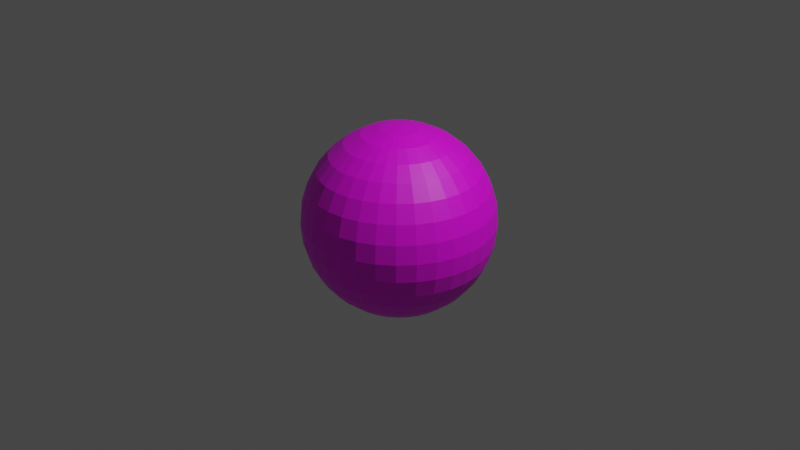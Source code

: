 # Source: snowball.blend  (saved by Blender 3.0.42; exported with 4.5.12 LTS)
import bpy
from mathutils import Matrix  # noqa: F401  (used for matrix-valued properties, if any)

bpy.ops.wm.read_factory_settings(use_empty=True)
scene = bpy.context.scene
scene.name = 'Scene'

# ---- collections
col_collection = bpy.data.collections.new('Collection'); scene.collection.children.link(col_collection)

# ---- images (referenced by path relative to the original .blend; pixels are not part of the script)
import os
ASSET_DIR = os.environ.get("B2B_ASSET_DIR", "")  # directory of the original .blend (textures are referenced by path, not embedded)
HERE = os.path.dirname(os.path.abspath(__file__))  # packed textures are extracted next to this script under _unpacked/

def load_image(name, relpath, width, height, colorspace="sRGB"):
    """Load a texture the original file referenced (path relative to the .blend, or extracted next to this script)."""
    p = next((c for c in (os.path.join(HERE, relpath), os.path.join(ASSET_DIR, relpath)) if relpath and os.path.exists(c)), "")
    if p:
        img = bpy.data.images.load(p, check_existing=True)
        img.name = name
    else:  # same state as the original file: an image datablock whose file is absent (Cycles renders it pink)
        img = bpy.data.images.new(name, width, height)
        img.source = "FILE"
        img.filepath = "//" + (relpath or name)
    img.colorspace_settings.name = colorspace
    return img
img_lil_circle_png = load_image('lil_circle.png', 'lil_circle.png', 1024, 1024, 'sRGB')

# ---- materials (node trees are filled in below, after node groups)
mat_material_001 = bpy.data.materials.new('Material.001')
mat_material_001.use_transparent_shadow = False

# ---- material node trees
mat_material_001.use_nodes = True; mat_material_001.node_tree.nodes.clear()
_N = mat_material_001.node_tree.nodes; _L = mat_material_001.node_tree.links
n0 = _N.new('ShaderNodeBsdfPrincipled'); n0.name = 'Principled BSDF'; n0.location = (10, 300)
n0.distribution = 'GGX'
n0.subsurface_method = 'RANDOM_WALK_SKIN'
n0.inputs[3].default_value = 1.45
n0.inputs[27].default_value = (0.0, 0.0, 0.0, 1.0)
n0.inputs[28].default_value = 1.0
n1 = _N.new('ShaderNodeOutputMaterial'); n1.name = 'Material Output'; n1.location = (300, 300)
n2 = _N.new('ShaderNodeTexImage'); n2.name = 'Image Texture'; n2.location = (-280, 275)
n2.image = img_lil_circle_png
_L.new(n0.outputs[0], n1.inputs[0])
_L.new(n2.outputs[0], n0.inputs[0])
n1.is_active_output = True

# ---- world
world_world = bpy.data.worlds.new('World'); scene.world = world_world
world_world.use_nodes = True; world_world.node_tree.nodes.clear()
_N = world_world.node_tree.nodes; _L = world_world.node_tree.links
n0 = _N.new('ShaderNodeOutputWorld'); n0.name = 'World Output'; n0.location = (300, 300)
n1 = _N.new('ShaderNodeBackground'); n1.name = 'Background'; n1.location = (10, 300)
n1.inputs[0].default_value = (0.05088, 0.05088, 0.05088, 1.0)
_L.new(n1.outputs[0], n0.inputs[0])
n0.is_active_output = True
world_world.color = (0.05088, 0.05088, 0.05088)
world_world.use_sun_shadow = False
world_world.sun_shadow_jitter_overblur = 0.0

# ---- cameras
cam_camera = bpy.data.cameras.new('Camera')
cam_camera.clip_end = 100.0
cam_camera.ortho_scale = 7.314

# ---- lights
light_light = bpy.data.lights.new('Light', 'POINT')
light_light.transmission_factor = 0.0
light_light.energy = 1000.0
light_light.shadow_soft_size = 0.1
light_light.shadow_maximum_resolution = 0.006
light_light.use_absolute_resolution = True

# ---- meshes
me_sphere = bpy.data.meshes.new('Sphere')
me_sphere.from_pydata([(0.0, 0.1951, 0.9808), (0.0, 0.3827, 0.9239), (0.0, 0.5556, 0.8315), (0.0, 0.7071, 0.7071), (0.0, 0.8315, 0.5556), (0.0, 0.9239, 0.3827), (0.0, 0.9808, 0.1951), (0.0, 0.8315, -0.5556), (0.0, 0.7071, -0.7071), (0.0, 0.5556, -0.8315), (0.03806, 0.1913, 0.9808), (0.07466, 0.3753, 0.9239), (0.1084, 0.5449, 0.8315), (0.1379, 0.6935, 0.7071), (0.1622, 0.8155, 0.5556), (0.1802, 0.9061, 0.3827), (0.1913, 0.9619, 0.1951), (0.1951, 0.9808, -4.371e-08), (0.1913, 0.9619, -0.1951), (0.1802, 0.9061, -0.3827), (0.1622, 0.8155, -0.5556), (0.1379, 0.6935, -0.7071), (0.1084, 0.5449, -0.8315), (0.07466, 0.3753, -0.9239), (0.03806, 0.1913, -0.9808), (0.07466, 0.1802, 0.9808), (0.1464, 0.3536, 0.9239), (0.2126, 0.5133, 0.8315), (0.2706, 0.6533, 0.7071), (0.3182, 0.7682, 0.5556), (0.3536, 0.8536, 0.3827), (0.3753, 0.9061, 0.1951), (0.3827, 0.9239, -4.371e-08), (0.3753, 0.9061, -0.1951), (0.3536, 0.8536, -0.3827), (0.3182, 0.7682, -0.5556), (0.2706, 0.6533, -0.7071), (0.2126, 0.5133, -0.8315), (0.1464, 0.3536, -0.9239), (0.07466, 0.1802, -0.9808), (0.1084, 0.1622, 0.9808), (0.2126, 0.3182, 0.9239), (0.3087, 0.4619, 0.8315), (0.3928, 0.5879, 0.7071), (0.4619, 0.6913, 0.5556), (0.5133, 0.7682, 0.3827), (0.5449, 0.8155, 0.1951), (0.5556, 0.8315, -4.371e-08), (0.5449, 0.8155, -0.1951), (0.5133, 0.7682, -0.3827), (0.4619, 0.6913, -0.5556), (0.3928, 0.5879, -0.7071), (0.3087, 0.4619, -0.8315), (0.2126, 0.3182, -0.9239), (0.1084, 0.1622, -0.9808), (0.1379, 0.1379, 0.9808), (0.2706, 0.2706, 0.9239), (0.3928, 0.3928, 0.8315), (0.5, 0.5, 0.7071), (0.5879, 0.5879, 0.5556), (0.6533, 0.6533, 0.3827), (0.6935, 0.6935, 0.1951), (0.7071, 0.7071, -4.371e-08), (0.6935, 0.6935, -0.1951), (0.6533, 0.6533, -0.3827), (0.5879, 0.5879, -0.5556), (0.5, 0.5, -0.7071), (0.3928, 0.3928, -0.8315), (0.2706, 0.2706, -0.9239), (0.1379, 0.1379, -0.9808), (0.1622, 0.1084, 0.9808), (0.3182, 0.2126, 0.9239), (0.4619, 0.3087, 0.8315), (0.5879, 0.3928, 0.7071), (0.6913, 0.4619, 0.5556), (0.7682, 0.5133, 0.3827), (0.8155, 0.5449, 0.1951), (0.8315, 0.5556, -4.371e-08), (0.8155, 0.5449, -0.1951), (0.7682, 0.5133, -0.3827), (0.6913, 0.4619, -0.5556), (0.5879, 0.3928, -0.7071), (0.4619, 0.3087, -0.8315), (0.3182, 0.2126, -0.9239), (0.1622, 0.1084, -0.9808), (0.1802, 0.07466, 0.9808), (0.3536, 0.1464, 0.9239), (0.5133, 0.2126, 0.8315), (0.6533, 0.2706, 0.7071), (0.7682, 0.3182, 0.5556), (0.8536, 0.3536, 0.3827), (0.9061, 0.3753, 0.1951), (0.9239, 0.3827, -4.371e-08), (0.9061, 0.3753, -0.1951), (0.8536, 0.3536, -0.3827), (0.7682, 0.3182, -0.5556), (0.6533, 0.2706, -0.7071), (0.5133, 0.2126, -0.8315), (0.3536, 0.1464, -0.9239), (0.1802, 0.07466, -0.9808), (0.1913, 0.03806, 0.9808), (0.3753, 0.07466, 0.9239), (0.5449, 0.1084, 0.8315), (0.6935, 0.1379, 0.7071), (0.8155, 0.1622, 0.5556), (0.9061, 0.1802, 0.3827), (0.9619, 0.1913, 0.1951), (0.9808, 0.1951, -4.371e-08), (0.9619, 0.1913, -0.1951), (0.9061, 0.1802, -0.3827), (0.8155, 0.1622, -0.5556), (0.6935, 0.1379, -0.7071), (0.5449, 0.1084, -0.8315), (0.3753, 0.07466, -0.9239), (0.1913, 0.03806, -0.9808), (0.1951, -6.874e-08, 0.9808), (0.3827, -1.209e-07, 0.9239), (0.5556, -1.134e-07, 0.8315), (0.7071, -4.638e-08, 0.7071), (0.8315, -9.109e-08, 0.5556), (0.9239, -1.658e-08, 0.3827), (0.9808, -9.109e-08, 0.1951), (1.0, -1.656e-07, -4.371e-08), (0.9808, -9.109e-08, -0.1951), (0.9239, -1.507e-07, -0.3827), (0.8315, -1.06e-07, -0.5556), (0.7071, -4.638e-08, -0.7071), (0.5556, -1.134e-07, -0.8315), (0.3827, -9.854e-08, -0.9239), (0.1951, -7.619e-08, -0.9808), (0.1913, -0.03806, 0.9808), (0.3753, -0.07466, 0.9239), (0.5449, -0.1084, 0.8315), (0.6935, -0.1379, 0.7071), (0.8155, -0.1622, 0.5556), (0.9061, -0.1802, 0.3827), (0.9619, -0.1913, 0.1951), (0.9808, -0.1951, -4.371e-08), (0.9619, -0.1913, -0.1951), (0.9061, -0.1802, -0.3827), (0.8155, -0.1622, -0.5556), (0.6935, -0.1379, -0.7071), (0.5449, -0.1084, -0.8315), (0.3753, -0.07466, -0.9239), (0.1913, -0.03806, -0.9808), (0.1802, -0.07466, 0.9808), (0.3536, -0.1464, 0.9239), (0.5133, -0.2126, 0.8315), (0.6533, -0.2706, 0.7071), (0.7682, -0.3182, 0.5556), (0.8536, -0.3536, 0.3827), (0.9061, -0.3753, 0.1951), (0.9239, -0.3827, -4.371e-08), (0.9061, -0.3753, -0.1951), (0.8536, -0.3536, -0.3827), (0.7682, -0.3182, -0.5556), (0.6533, -0.2706, -0.7071), (0.5133, -0.2126, -0.8315), (0.3536, -0.1464, -0.9239), (0.1802, -0.07466, -0.9808), (0.1622, -0.1084, 0.9808), (0.3182, -0.2126, 0.9239), (0.4619, -0.3087, 0.8315), (0.5879, -0.3928, 0.7071), (0.6913, -0.4619, 0.5556), (0.7682, -0.5133, 0.3827), (0.8155, -0.5449, 0.1951), (0.8315, -0.5556, -4.371e-08), (0.8155, -0.5449, -0.1951), (0.7682, -0.5133, -0.3827), (0.6913, -0.4619, -0.5556), (0.5879, -0.3928, -0.7071), (0.4619, -0.3087, -0.8315), (0.3182, -0.2126, -0.9239), (0.1622, -0.1084, -0.9808), (0.1379, -0.1379, 0.9808), (0.2706, -0.2706, 0.9239), (0.3928, -0.3928, 0.8315), (0.5, -0.5, 0.7071), (0.5879, -0.5879, 0.5556), (0.6533, -0.6533, 0.3827), (0.6935, -0.6935, 0.1951), (0.7071, -0.7071, -4.371e-08), (0.6935, -0.6935, -0.1951), (0.6533, -0.6533, -0.3827), (0.5879, -0.5879, -0.5556), (0.5, -0.5, -0.7071), (0.3928, -0.3928, -0.8315), (0.2706, -0.2706, -0.9239), (0.1379, -0.1379, -0.9808), (0.1084, -0.1622, 0.9808), (0.2126, -0.3182, 0.9239), (0.3087, -0.4619, 0.8315), (0.3928, -0.5879, 0.7071), (0.4619, -0.6913, 0.5556), (0.5133, -0.7682, 0.3827), (0.5449, -0.8155, 0.1951), (0.5556, -0.8315, -4.371e-08), (0.5449, -0.8155, -0.1951), (0.5133, -0.7682, -0.3827), (0.4619, -0.6913, -0.5556), (0.3928, -0.5879, -0.7071), (0.3087, -0.4619, -0.8315), (0.2126, -0.3182, -0.9239), (0.1084, -0.1622, -0.9808), (0.07466, -0.1802, 0.9808), (0.1464, -0.3536, 0.9239), (0.2126, -0.5133, 0.8315), (0.2706, -0.6533, 0.7071), (0.3182, -0.7682, 0.5556), (0.3536, -0.8536, 0.3827), (0.3753, -0.9061, 0.1951), (0.3827, -0.9239, -4.371e-08), (0.3753, -0.9061, -0.1951), (0.3536, -0.8536, -0.3827), (0.3182, -0.7682, -0.5556), (0.2706, -0.6533, -0.7071), (0.2126, -0.5133, -0.8315), (0.1464, -0.3536, -0.9239), (0.07466, -0.1802, -0.9808), (0.03806, -0.1913, 0.9808), (0.07466, -0.3753, 0.9239), (0.1084, -0.5449, 0.8315), (0.1379, -0.6935, 0.7071), (0.1622, -0.8155, 0.5556), (0.1802, -0.9061, 0.3827), (0.1913, -0.9619, 0.1951), (0.1951, -0.9808, -4.371e-08), (0.1913, -0.9619, -0.1951), (0.1802, -0.9061, -0.3827), (0.1622, -0.8155, -0.5556), (0.1379, -0.6935, -0.7071), (0.1084, -0.5449, -0.8315), (0.07466, -0.3753, -0.9239), (0.03806, -0.1913, -0.9808), (2.154e-09, -0.1951, 0.9808), (-2.765e-08, -0.3827, 0.9239), (-6.49e-08, -0.5556, 0.8315), (4.686e-08, -0.7071, 0.7071), (-1.275e-08, -0.8315, 0.5556), (1.706e-08, -0.9239, 0.3827), (-7.235e-08, -0.9808, 0.1951), (-2.661e-07, -1.0, -4.371e-08), (-7.235e-08, -0.9808, -0.1951), (-1.171e-07, -0.9239, -0.3827), (-4.255e-08, -0.8315, -0.5556), (4.686e-08, -0.7071, -0.7071), (-6.49e-08, -0.5556, -0.8315), (2.154e-09, -0.3827, -0.9239), (-1.571e-09, -0.1951, -0.9808), (-0.03806, -0.1913, 0.9808), (-0.07466, -0.3753, 0.9239), (-0.1084, -0.5449, 0.8315), (-0.1379, -0.6935, 0.7071), (-0.1622, -0.8155, 0.5556), (-0.1802, -0.9061, 0.3827), (-0.1913, -0.9619, 0.1951), (-0.1951, -0.9808, -4.371e-08), (-0.1913, -0.9619, -0.1951), (-0.1802, -0.9061, -0.3827), (-0.1622, -0.8155, -0.5556), (-0.1379, -0.6935, -0.7071), (-0.1084, -0.5449, -0.8315), (-0.07466, -0.3753, -0.9239), (-0.03806, -0.1913, -0.9808), (-0.07466, -0.1802, 0.9808), (-0.1464, -0.3536, 0.9239), (-0.2126, -0.5133, 0.8315), (-0.2706, -0.6533, 0.7071), (-0.3182, -0.7682, 0.5556), (-0.3536, -0.8536, 0.3827), (-0.3753, -0.9061, 0.1951), (-0.3827, -0.9239, -4.371e-08), (-0.3753, -0.9061, -0.1951), (-0.3536, -0.8536, -0.3827), (-0.3182, -0.7682, -0.5556), (-0.2706, -0.6533, -0.7071), (-0.2126, -0.5133, -0.8315), (-0.1464, -0.3536, -0.9239), (-0.07466, -0.1802, -0.9808), (-0.1084, -0.1622, 0.9808), (-0.2126, -0.3182, 0.9239), (-0.3087, -0.4619, 0.8315), (-0.3928, -0.5879, 0.7071), (-0.4619, -0.6913, 0.5556), (-0.5133, -0.7682, 0.3827), (-0.5449, -0.8155, 0.1951), (-0.5556, -0.8315, -4.371e-08), (-0.5449, -0.8155, -0.1951), (-0.5133, -0.7682, -0.3827), (-0.4619, -0.6913, -0.5556), (-0.3928, -0.5879, -0.7071), (-0.3087, -0.4619, -0.8315), (-0.2126, -0.3182, -0.9239), (-0.1084, -0.1622, -0.9808), (-0.1379, -0.1379, 0.9808), (-0.2706, -0.2706, 0.9239), (-0.3928, -0.3928, 0.8315), (-0.5, -0.5, 0.7071), (-0.5879, -0.5879, 0.5556), (-0.6533, -0.6533, 0.3827), (-0.6935, -0.6935, 0.1951), (-0.7071, -0.7071, -4.371e-08), (-0.6935, -0.6935, -0.1951), (-0.6533, -0.6533, -0.3827), (-0.5879, -0.5879, -0.5556), (-0.5, -0.5, -0.7071), (-0.3928, -0.3928, -0.8315), (-0.2706, -0.2706, -0.9239), (-0.1379, -0.1379, -0.9808), (-0.1622, -0.1084, 0.9808), (-0.3182, -0.2126, 0.9239), (-0.4619, -0.3087, 0.8315), (-0.5879, -0.3928, 0.7071), (-0.6913, -0.4619, 0.5556), (-0.7682, -0.5133, 0.3827), (-0.8155, -0.5449, 0.1951), (-0.8315, -0.5556, -4.371e-08), (-0.8155, -0.5449, -0.1951), (-0.7682, -0.5133, -0.3827), (-0.6913, -0.4619, -0.5556), (-0.5879, -0.3928, -0.7071), (-0.4619, -0.3087, -0.8315), (-0.3182, -0.2126, -0.9239), (-0.1622, -0.1084, -0.9808), (-8.077e-08, -1.209e-07, 1.0), (-0.1802, -0.07466, 0.9808), (-0.3536, -0.1464, 0.9239), (-0.5133, -0.2126, 0.8315), (-0.6533, -0.2706, 0.7071), (-0.7682, -0.3182, 0.5556), (-0.8536, -0.3536, 0.3827), (-0.9061, -0.3753, 0.1951), (-0.9239, -0.3827, -4.371e-08), (-0.9061, -0.3753, -0.1951), (-0.8536, -0.3536, -0.3827), (-0.7682, -0.3182, -0.5556), (-0.6533, -0.2706, -0.7071), (-0.5133, -0.2126, -0.8315), (-0.3536, -0.1464, -0.9239), (-0.1802, -0.07466, -0.9808), (-0.1913, -0.03806, 0.9808), (-0.3753, -0.07466, 0.9239), (-0.5449, -0.1084, 0.8315), (-0.6935, -0.1379, 0.7071), (-0.8155, -0.1622, 0.5556), (-0.9061, -0.1802, 0.3827), (-0.9619, -0.1913, 0.1951), (-0.9808, -0.1951, -4.371e-08), (-0.9619, -0.1913, -0.1951), (-0.9061, -0.1802, -0.3827), (-0.8155, -0.1622, -0.5556), (-0.6935, -0.1379, -0.7071), (-0.5449, -0.1084, -0.8315), (-0.3753, -0.07466, -0.9239), (-0.1913, -0.03806, -0.9808), (-0.1951, -7.246e-08, 0.9808), (-0.3827, -4.638e-08, 0.9239), (-0.5556, 5.771e-09, 0.8315), (-0.7071, -9.109e-08, 0.7071), (-0.8315, -4.638e-08, 0.5556), (-0.9239, -1.68e-09, 0.3827), (-0.9808, 7.283e-08, 0.1951), (-1.0, 3.858e-07, -4.371e-08), (-0.9808, 7.283e-08, -0.1951), (-0.9239, 1.175e-07, -0.3827), (-0.8315, -3.148e-08, -0.5556), (-0.7071, -9.109e-08, -0.7071), (-0.5556, 5.771e-09, -0.8315), (-0.3827, -6.128e-08, -0.9239), (-0.1951, -6.874e-08, -0.9808), (-0.1913, 0.03806, 0.9808), (-0.3753, 0.07466, 0.9239), (-0.5449, 0.1084, 0.8315), (-0.6935, 0.1379, 0.7071), (-0.8155, 0.1622, 0.5556), (-0.9061, 0.1802, 0.3827), (-0.9619, 0.1913, 0.1951), (-0.9808, 0.1951, -4.371e-08), (-0.9619, 0.1913, -0.1951), (-0.9061, 0.1802, -0.3827), (-0.8155, 0.1622, -0.5556), (-0.6935, 0.1379, -0.7071), (-0.5449, 0.1084, -0.8315), (-0.3753, 0.07466, -0.9239), (-0.1913, 0.03806, -0.9808), (-0.1802, 0.07466, 0.9808), (-0.3536, 0.1464, 0.9239), (-0.5133, 0.2126, 0.8315), (-0.6533, 0.2706, 0.7071), (-0.7682, 0.3182, 0.5556), (-0.8536, 0.3536, 0.3827), (-0.9061, 0.3753, 0.1951), (-0.9239, 0.3827, -4.371e-08), (-0.9061, 0.3753, -0.1951), (-0.8536, 0.3536, -0.3827), (-0.7682, 0.3182, -0.5556), (-0.6533, 0.2706, -0.7071), (-0.5133, 0.2126, -0.8315), (-0.3536, 0.1464, -0.9239), (-0.1802, 0.07466, -0.9808), (-0.1622, 0.1084, 0.9808), (-0.3182, 0.2126, 0.9239), (-0.4619, 0.3087, 0.8315), (-0.5879, 0.3928, 0.7071), (-0.6913, 0.4619, 0.5556), (-0.7682, 0.5133, 0.3827), (-0.8155, 0.5449, 0.1951), (-0.8315, 0.5556, -4.371e-08), (-0.8155, 0.5449, -0.1951), (-0.7682, 0.5133, -0.3827), (-0.6913, 0.4619, -0.5556), (-0.5879, 0.3928, -0.7071), (-0.4619, 0.3087, -0.8315), (-0.3182, 0.2126, -0.9239), (-0.1622, 0.1084, -0.9808), (-0.1379, 0.1379, 0.9808), (-0.2706, 0.2706, 0.9239), (-0.3928, 0.3928, 0.8315), (-0.5, 0.5, 0.7071), (-0.5879, 0.5879, 0.5556), (-0.6533, 0.6533, 0.3827), (-0.6935, 0.6935, 0.1951), (-0.7071, 0.7071, -4.371e-08), (-0.6935, 0.6935, -0.1951), (-0.6533, 0.6533, -0.3827), (-0.5879, 0.5879, -0.5556), (-0.5, 0.5, -0.7071), (-0.3928, 0.3928, -0.8315), (-0.2706, 0.2706, -0.9239), (-0.1379, 0.1379, -0.9808), (-0.1084, 0.1622, 0.9808), (-0.2126, 0.3182, 0.9239), (-0.3087, 0.4619, 0.8315), (-0.3928, 0.5879, 0.7071), (-0.4619, 0.6913, 0.5556), (-0.5133, 0.7682, 0.3827), (-0.5449, 0.8155, 0.1951), (-0.5556, 0.8315, -4.371e-08), (-0.5449, 0.8155, -0.1951), (-0.5133, 0.7682, -0.3827), (-0.4619, 0.6913, -0.5556), (-0.3928, 0.5879, -0.7071), (-0.3087, 0.4619, -0.8315), (-0.2126, 0.3182, -0.9239), (-0.1084, 0.1622, -0.9808), (-0.07466, 0.1802, 0.9808), (-0.1464, 0.3536, 0.9239), (-0.2126, 0.5133, 0.8315), (-0.2706, 0.6533, 0.7071), (-0.3182, 0.7682, 0.5556), (-0.3536, 0.8536, 0.3827), (-0.3753, 0.9061, 0.1951), (-0.3827, 0.9239, -4.371e-08), (-0.3753, 0.9061, -0.1951), (-0.3536, 0.8536, -0.3827), (-0.3182, 0.7682, -0.5556), (-0.2706, 0.6533, -0.7071), (-0.2126, 0.5133, -0.8315), (-0.1464, 0.3536, -0.9239), (-0.07466, 0.1802, -0.9808), (-0.03806, 0.1913, 0.9808), (-0.07466, 0.3753, 0.9239), (-0.1084, 0.5449, 0.8315), (-0.1379, 0.6935, 0.7071), (-0.1622, 0.8155, 0.5556), (-0.1802, 0.9061, 0.3827), (-0.1913, 0.9619, 0.1951), (-0.1951, 0.9808, -4.371e-08), (-0.1913, 0.9619, -0.1951), (-0.1802, 0.9061, -0.3827), (-0.1622, 0.8155, -0.5556), (-0.1379, 0.6935, -0.7071), (-0.1084, 0.5449, -0.8315), (-0.07466, 0.3753, -0.9239), (-0.03806, 0.1913, -0.9808), (5.386e-07, 1.0, -4.371e-08), (2.257e-07, 0.9808, -0.1951), (1.959e-07, 0.9239, -0.3827), (6.921e-08, 0.3827, -0.9239), (2.823e-08, 0.1951, -0.9808), (0.0, -8.742e-08, -1.0)], [], [(7, 478, 19, 20), (3, 2, 12, 13), (8, 7, 20, 21), (4, 3, 13, 14), (9, 8, 21, 22), (5, 4, 14, 15), (479, 9, 22, 23), (6, 5, 15, 16), (480, 479, 23, 24), (476, 6, 16, 17), (0, 325, 10), (481, 480, 24), (477, 476, 17, 18), (1, 0, 10, 11), (478, 477, 18, 19), (2, 1, 11, 12), (11, 10, 25, 26), (19, 18, 33, 34), (12, 11, 26, 27), (20, 19, 34, 35), (13, 12, 27, 28), (21, 20, 35, 36), (14, 13, 28, 29), (22, 21, 36, 37), (15, 14, 29, 30), (23, 22, 37, 38), (16, 15, 30, 31), (24, 23, 38, 39), (17, 16, 31, 32), (10, 325, 25), (481, 24, 39), (18, 17, 32, 33), (30, 29, 44, 45), (38, 37, 52, 53), (31, 30, 45, 46), (39, 38, 53, 54), (32, 31, 46, 47), (25, 325, 40), (481, 39, 54), (33, 32, 47, 48), (26, 25, 40, 41), (34, 33, 48, 49), (27, 26, 41, 42), (35, 34, 49, 50), (28, 27, 42, 43), (36, 35, 50, 51), (29, 28, 43, 44), (37, 36, 51, 52), (49, 48, 63, 64), (42, 41, 56, 57), (50, 49, 64, 65), (43, 42, 57, 58), (51, 50, 65, 66), (44, 43, 58, 59), (52, 51, 66, 67), (45, 44, 59, 60), (53, 52, 67, 68), (46, 45, 60, 61), (54, 53, 68, 69), (47, 46, 61, 62), (40, 325, 55), (481, 54, 69), (48, 47, 62, 63), (41, 40, 55, 56), (68, 67, 82, 83), (61, 60, 75, 76), (69, 68, 83, 84), (62, 61, 76, 77), (55, 325, 70), (481, 69, 84), (63, 62, 77, 78), (56, 55, 70, 71), (64, 63, 78, 79), (57, 56, 71, 72), (65, 64, 79, 80), (58, 57, 72, 73), (66, 65, 80, 81), (59, 58, 73, 74), (67, 66, 81, 82), (60, 59, 74, 75), (80, 79, 94, 95), (73, 72, 87, 88), (81, 80, 95, 96), (74, 73, 88, 89), (82, 81, 96, 97), (75, 74, 89, 90), (83, 82, 97, 98), (76, 75, 90, 91), (84, 83, 98, 99), (77, 76, 91, 92), (70, 325, 85), (481, 84, 99), (78, 77, 92, 93), (71, 70, 85, 86), (79, 78, 93, 94), (72, 71, 86, 87), (99, 98, 113, 114), (92, 91, 106, 107), (85, 325, 100), (481, 99, 114), (93, 92, 107, 108), (86, 85, 100, 101), (94, 93, 108, 109), (87, 86, 101, 102), (95, 94, 109, 110), (88, 87, 102, 103), (96, 95, 110, 111), (89, 88, 103, 104), (97, 96, 111, 112), (90, 89, 104, 105), (98, 97, 112, 113), (91, 90, 105, 106), (103, 102, 117, 118), (111, 110, 125, 126), (104, 103, 118, 119), (112, 111, 126, 127), (105, 104, 119, 120), (113, 112, 127, 128), (106, 105, 120, 121), (114, 113, 128, 129), (107, 106, 121, 122), (100, 325, 115), (481, 114, 129), (108, 107, 122, 123), (101, 100, 115, 116), (109, 108, 123, 124), (102, 101, 116, 117), (110, 109, 124, 125), (122, 121, 136, 137), (115, 325, 130), (481, 129, 144), (123, 122, 137, 138), (116, 115, 130, 131), (124, 123, 138, 139), (117, 116, 131, 132), (125, 124, 139, 140), (118, 117, 132, 133), (126, 125, 140, 141), (119, 118, 133, 134), (127, 126, 141, 142), (120, 119, 134, 135), (128, 127, 142, 143), (121, 120, 135, 136), (129, 128, 143, 144), (141, 140, 155, 156), (134, 133, 148, 149), (142, 141, 156, 157), (135, 134, 149, 150), (143, 142, 157, 158), (136, 135, 150, 151), (144, 143, 158, 159), (137, 136, 151, 152), (130, 325, 145), (481, 144, 159), (138, 137, 152, 153), (131, 130, 145, 146), (139, 138, 153, 154), (132, 131, 146, 147), (140, 139, 154, 155), (133, 132, 147, 148), (145, 325, 160), (481, 159, 174), (153, 152, 167, 168), (146, 145, 160, 161), (154, 153, 168, 169), (147, 146, 161, 162), (155, 154, 169, 170), (148, 147, 162, 163), (156, 155, 170, 171), (149, 148, 163, 164), (157, 156, 171, 172), (150, 149, 164, 165), (158, 157, 172, 173), (151, 150, 165, 166), (159, 158, 173, 174), (152, 151, 166, 167), (164, 163, 178, 179), (172, 171, 186, 187), (165, 164, 179, 180), (173, 172, 187, 188), (166, 165, 180, 181), (174, 173, 188, 189), (167, 166, 181, 182), (160, 325, 175), (481, 174, 189), (168, 167, 182, 183), (161, 160, 175, 176), (169, 168, 183, 184), (162, 161, 176, 177), (170, 169, 184, 185), (163, 162, 177, 178), (171, 170, 185, 186), (183, 182, 197, 198), (176, 175, 190, 191), (184, 183, 198, 199), (177, 176, 191, 192), (185, 184, 199, 200), (178, 177, 192, 193), (186, 185, 200, 201), (179, 178, 193, 194), (187, 186, 201, 202), (180, 179, 194, 195), (188, 187, 202, 203), (181, 180, 195, 196), (189, 188, 203, 204), (182, 181, 196, 197), (175, 325, 190), (481, 189, 204), (202, 201, 216, 217), (195, 194, 209, 210), (203, 202, 217, 218), (196, 195, 210, 211), (204, 203, 218, 219), (197, 196, 211, 212), (190, 325, 205), (481, 204, 219), (198, 197, 212, 213), (191, 190, 205, 206), (199, 198, 213, 214), (192, 191, 206, 207), (200, 199, 214, 215), (193, 192, 207, 208), (201, 200, 215, 216), (194, 193, 208, 209), (214, 213, 228, 229), (207, 206, 221, 222), (215, 214, 229, 230), (208, 207, 222, 223), (216, 215, 230, 231), (209, 208, 223, 224), (217, 216, 231, 232), (210, 209, 224, 225), (218, 217, 232, 233), (211, 210, 225, 226), (219, 218, 233, 234), (212, 211, 226, 227), (205, 325, 220), (481, 219, 234), (213, 212, 227, 228), (206, 205, 220, 221), (233, 232, 247, 248), (226, 225, 240, 241), (234, 233, 248, 249), (227, 226, 241, 242), (220, 325, 235), (481, 234, 249), (228, 227, 242, 243), (221, 220, 235, 236), (229, 228, 243, 244), (222, 221, 236, 237), (230, 229, 244, 245), (223, 222, 237, 238), (231, 230, 245, 246), (224, 223, 238, 239), (232, 231, 246, 247), (225, 224, 239, 240), (237, 236, 251, 252), (245, 244, 259, 260), (238, 237, 252, 253), (246, 245, 260, 261), (239, 238, 253, 254), (247, 246, 261, 262), (240, 239, 254, 255), (248, 247, 262, 263), (241, 240, 255, 256), (249, 248, 263, 264), (242, 241, 256, 257), (235, 325, 250), (481, 249, 264), (243, 242, 257, 258), (236, 235, 250, 251), (244, 243, 258, 259), (256, 255, 270, 271), (264, 263, 278, 279), (257, 256, 271, 272), (250, 325, 265), (481, 264, 279), (258, 257, 272, 273), (251, 250, 265, 266), (259, 258, 273, 274), (252, 251, 266, 267), (260, 259, 274, 275), (253, 252, 267, 268), (261, 260, 275, 276), (254, 253, 268, 269), (262, 261, 276, 277), (255, 254, 269, 270), (263, 262, 277, 278), (275, 274, 289, 290), (268, 267, 282, 283), (276, 275, 290, 291), (269, 268, 283, 284), (277, 276, 291, 292), (270, 269, 284, 285), (278, 277, 292, 293), (271, 270, 285, 286), (279, 278, 293, 294), (272, 271, 286, 287), (265, 325, 280), (481, 279, 294), (273, 272, 287, 288), (266, 265, 280, 281), (274, 273, 288, 289), (267, 266, 281, 282), (294, 293, 308, 309), (287, 286, 301, 302), (280, 325, 295), (481, 294, 309), (288, 287, 302, 303), (281, 280, 295, 296), (289, 288, 303, 304), (282, 281, 296, 297), (290, 289, 304, 305), (283, 282, 297, 298), (291, 290, 305, 306), (284, 283, 298, 299), (292, 291, 306, 307), (285, 284, 299, 300), (293, 292, 307, 308), (286, 285, 300, 301), (298, 297, 312, 313), (306, 305, 320, 321), (299, 298, 313, 314), (307, 306, 321, 322), (300, 299, 314, 315), (308, 307, 322, 323), (301, 300, 315, 316), (309, 308, 323, 324), (302, 301, 316, 317), (295, 325, 310), (481, 309, 324), (303, 302, 317, 318), (296, 295, 310, 311), (304, 303, 318, 319), (297, 296, 311, 312), (305, 304, 319, 320), (317, 316, 332, 333), (310, 325, 326), (481, 324, 340), (318, 317, 333, 334), (311, 310, 326, 327), (319, 318, 334, 335), (312, 311, 327, 328), (320, 319, 335, 336), (313, 312, 328, 329), (321, 320, 336, 337), (314, 313, 329, 330), (322, 321, 337, 338), (315, 314, 330, 331), (323, 322, 338, 339), (316, 315, 331, 332), (324, 323, 339, 340), (337, 336, 351, 352), (330, 329, 344, 345), (338, 337, 352, 353), (331, 330, 345, 346), (339, 338, 353, 354), (332, 331, 346, 347), (340, 339, 354, 355), (333, 332, 347, 348), (326, 325, 341), (481, 340, 355), (334, 333, 348, 349), (327, 326, 341, 342), (335, 334, 349, 350), (328, 327, 342, 343), (336, 335, 350, 351), (329, 328, 343, 344), (481, 355, 370), (349, 348, 363, 364), (342, 341, 356, 357), (350, 349, 364, 365), (343, 342, 357, 358), (351, 350, 365, 366), (344, 343, 358, 359), (352, 351, 366, 367), (345, 344, 359, 360), (353, 352, 367, 368), (346, 345, 360, 361), (354, 353, 368, 369), (347, 346, 361, 362), (355, 354, 369, 370), (348, 347, 362, 363), (341, 325, 356), (368, 367, 382, 383), (361, 360, 375, 376), (369, 368, 383, 384), (362, 361, 376, 377), (370, 369, 384, 385), (363, 362, 377, 378), (356, 325, 371), (481, 370, 385), (364, 363, 378, 379), (357, 356, 371, 372), (365, 364, 379, 380), (358, 357, 372, 373), (366, 365, 380, 381), (359, 358, 373, 374), (367, 366, 381, 382), (360, 359, 374, 375), (372, 371, 386, 387), (380, 379, 394, 395), (373, 372, 387, 388), (381, 380, 395, 396), (374, 373, 388, 389), (382, 381, 396, 397), (375, 374, 389, 390), (383, 382, 397, 398), (376, 375, 390, 391), (384, 383, 398, 399), (377, 376, 391, 392), (385, 384, 399, 400), (378, 377, 392, 393), (371, 325, 386), (481, 385, 400), (379, 378, 393, 394), (391, 390, 405, 406), (399, 398, 413, 414), (392, 391, 406, 407), (400, 399, 414, 415), (393, 392, 407, 408), (386, 325, 401), (481, 400, 415), (394, 393, 408, 409), (387, 386, 401, 402), (395, 394, 409, 410), (388, 387, 402, 403), (396, 395, 410, 411), (389, 388, 403, 404), (397, 396, 411, 412), (390, 389, 404, 405), (398, 397, 412, 413), (410, 409, 424, 425), (403, 402, 417, 418), (411, 410, 425, 426), (404, 403, 418, 419), (412, 411, 426, 427), (405, 404, 419, 420), (413, 412, 427, 428), (406, 405, 420, 421), (414, 413, 428, 429), (407, 406, 421, 422), (415, 414, 429, 430), (408, 407, 422, 423), (401, 325, 416), (481, 415, 430), (409, 408, 423, 424), (402, 401, 416, 417), (429, 428, 443, 444), (422, 421, 436, 437), (430, 429, 444, 445), (423, 422, 437, 438), (416, 325, 431), (481, 430, 445), (424, 423, 438, 439), (417, 416, 431, 432), (425, 424, 439, 440), (418, 417, 432, 433), (426, 425, 440, 441), (419, 418, 433, 434), (427, 426, 441, 442), (420, 419, 434, 435), (428, 427, 442, 443), (421, 420, 435, 436), (433, 432, 447, 448), (441, 440, 455, 456), (434, 433, 448, 449), (442, 441, 456, 457), (435, 434, 449, 450), (443, 442, 457, 458), (436, 435, 450, 451), (444, 443, 458, 459), (437, 436, 451, 452), (445, 444, 459, 460), (438, 437, 452, 453), (431, 325, 446), (481, 445, 460), (439, 438, 453, 454), (432, 431, 446, 447), (440, 439, 454, 455), (452, 451, 466, 467), (460, 459, 474, 475), (453, 452, 467, 468), (446, 325, 461), (481, 460, 475), (454, 453, 468, 469), (447, 446, 461, 462), (455, 454, 469, 470), (448, 447, 462, 463), (456, 455, 470, 471), (449, 448, 463, 464), (457, 456, 471, 472), (450, 449, 464, 465), (458, 457, 472, 473), (451, 450, 465, 466), (459, 458, 473, 474), (471, 470, 478, 7), (464, 463, 2, 3), (472, 471, 7, 8), (465, 464, 3, 4), (473, 472, 8, 9), (466, 465, 4, 5), (474, 473, 9, 479), (467, 466, 5, 6), (475, 474, 479, 480), (468, 467, 6, 476), (461, 325, 0), (481, 475, 480), (469, 468, 476, 477), (462, 461, 0, 1), (470, 469, 477, 478), (463, 462, 1, 2)])
_uv = me_sphere.uv_layers.new(name='UVMap')
_uv.uv.foreach_set('vector', [0.9617, 0.8991, 0.9617, 0.9063, 0.9581, 0.9063, 0.9581, 0.8991, 0.9617, 0.9497, 0.9617, 0.9569, 0.9581, 0.9569, 0.9581, 0.9497, 0.9617, 0.8919, 0.9617, 0.8991, 0.9581, 0.8991, 0.9581, 0.8919, 0.794, 0.7326, 0.794, 0.8992, 0.7107, 0.8992, 0.7107, 0.7326, 0.9617, 0.8846, 0.9617, 0.8919, 0.9581, 0.8919, 0.9581, 0.8846, 0.794, 0.566, 0.794, 0.7326, 0.7107, 0.7326, 0.7107, 0.566, 0.9617, 0.8774, 0.9617, 0.8846, 0.9581, 0.8846, 0.9581, 0.8774, 0.794, 0.3994, 0.794, 0.566, 0.7107, 0.566, 0.7107, 0.3994, 0.9617, 0.8702, 0.9617, 0.8774, 0.9581, 0.8774, 0.9581, 0.8702, 0.794, 0.2328, 0.794, 0.3994, 0.7107, 0.3994, 0.7107, 0.2328, 0.9617, 0.9714, 0.9599, 0.9786, 0.9581, 0.9714, 0.9599, 0.863, 0.9617, 0.8702, 0.9581, 0.8702, 0.794, 0.06623, 0.794, 0.2328, 0.7107, 0.2328, 0.7107, 0.06623, 0.9617, 0.9642, 0.9617, 0.9714, 0.9581, 0.9714, 0.9581, 0.9642, 0.9617, 0.9063, 0.9617, 0.9136, 0.9581, 0.9136, 0.9581, 0.9063, 0.9617, 0.9569, 0.9617, 0.9642, 0.9581, 0.9642, 0.9581, 0.9569, 0.9581, 0.9642, 0.9581, 0.9714, 0.9545, 0.9714, 0.9545, 0.9642, 0.9581, 0.9063, 0.9581, 0.9136, 0.9545, 0.9136, 0.9545, 0.9063, 0.9581, 0.9569, 0.9581, 0.9642, 0.9545, 0.9642, 0.9545, 0.9569, 0.9581, 0.8991, 0.9581, 0.9063, 0.9545, 0.9063, 0.9545, 0.8991, 0.9581, 0.9497, 0.9581, 0.9569, 0.9545, 0.9569, 0.9545, 0.9497, 0.9581, 0.8919, 0.9581, 0.8991, 0.9545, 0.8991, 0.9545, 0.8919, 0.7107, 0.7326, 0.7107, 0.8992, 0.6274, 0.8992, 0.6274, 0.7326, 0.9581, 0.8846, 0.9581, 0.8919, 0.9545, 0.8919, 0.9545, 0.8846, 0.7107, 0.566, 0.7107, 0.7326, 0.6274, 0.7326, 0.6274, 0.566, 0.9581, 0.8774, 0.9581, 0.8846, 0.9545, 0.8846, 0.9545, 0.8774, 0.7107, 0.3994, 0.7107, 0.566, 0.6274, 0.566, 0.6274, 0.3994, 0.9581, 0.8702, 0.9581, 0.8774, 0.9545, 0.8774, 0.9545, 0.8702, 0.7107, 0.2328, 0.7107, 0.3994, 0.6274, 0.3994, 0.6274, 0.2328, 0.9581, 0.9714, 0.9563, 0.9786, 0.9545, 0.9714, 0.9563, 0.863, 0.9581, 0.8702, 0.9545, 0.8702, 0.7107, 0.06623, 0.7107, 0.2328, 0.6274, 0.2328, 0.6274, 0.06623, 0.6274, 0.566, 0.6274, 0.7326, 0.5441, 0.7326, 0.5441, 0.566, 0.9545, 0.8774, 0.9545, 0.8846, 0.9509, 0.8846, 0.9509, 0.8774, 0.6274, 0.3994, 0.6274, 0.566, 0.5441, 0.566, 0.5441, 0.3994, 0.9545, 0.8702, 0.9545, 0.8774, 0.9509, 0.8774, 0.9509, 0.8702, 0.6274, 0.2328, 0.6274, 0.3994, 0.5441, 0.3994, 0.5441, 0.2328, 0.9545, 0.9714, 0.9527, 0.9786, 0.9509, 0.9714, 0.9527, 0.863, 0.9545, 0.8702, 0.9509, 0.8702, 0.6274, 0.06623, 0.6274, 0.2328, 0.5441, 0.2328, 0.5441, 0.06623, 0.9545, 0.9642, 0.9545, 0.9714, 0.9509, 0.9714, 0.9509, 0.9642, 0.9545, 0.9063, 0.9545, 0.9136, 0.9509, 0.9136, 0.9509, 0.9063, 0.9545, 0.9569, 0.9545, 0.9642, 0.9509, 0.9642, 0.9509, 0.9569, 0.9545, 0.8991, 0.9545, 0.9063, 0.9509, 0.9063, 0.9509, 0.8991, 0.9545, 0.9497, 0.9545, 0.9569, 0.9509, 0.9569, 0.9509, 0.9497, 0.9545, 0.8919, 0.9545, 0.8991, 0.9509, 0.8991, 0.9509, 0.8919, 0.6274, 0.7326, 0.6274, 0.8992, 0.5441, 0.8992, 0.5441, 0.7326, 0.9545, 0.8846, 0.9545, 0.8919, 0.9509, 0.8919, 0.9509, 0.8846, 0.9509, 0.9063, 0.9509, 0.9136, 0.9473, 0.9136, 0.9473, 0.9063, 0.9509, 0.9569, 0.9509, 0.9642, 0.9473, 0.9642, 0.9473, 0.9569, 0.9509, 0.8991, 0.9509, 0.9063, 0.9473, 0.9063, 0.9473, 0.8991, 0.9509, 0.9497, 0.9509, 0.9569, 0.9473, 0.9569, 0.9473, 0.9497, 0.9509, 0.8919, 0.9509, 0.8991, 0.9473, 0.8991, 0.9473, 0.8919, 0.5441, 0.7326, 0.5441, 0.8992, 0.4608, 0.8992, 0.4608, 0.7326, 0.9509, 0.8846, 0.9509, 0.8919, 0.9473, 0.8919, 0.9473, 0.8846, 0.5441, 0.566, 0.5441, 0.7326, 0.4608, 0.7326, 0.4608, 0.566, 0.9509, 0.8774, 0.9509, 0.8846, 0.9473, 0.8846, 0.9473, 0.8774, 0.5441, 0.3994, 0.5441, 0.566, 0.4608, 0.566, 0.4608, 0.3994, 0.9509, 0.8702, 0.9509, 0.8774, 0.9473, 0.8774, 0.9473, 0.8702, 0.5441, 0.2328, 0.5441, 0.3994, 0.4608, 0.3994, 0.4608, 0.2328, 0.9509, 0.9714, 0.9491, 0.9786, 0.9473, 0.9714, 0.9491, 0.863, 0.9509, 0.8702, 0.9473, 0.8702, 0.5441, 0.06623, 0.5441, 0.2328, 0.4608, 0.2328, 0.4608, 0.06623, 0.9509, 0.9642, 0.9509, 0.9714, 0.9473, 0.9714, 0.9473, 0.9642, 0.9473, 0.8774, 0.9473, 0.8846, 0.9436, 0.8846, 0.9436, 0.8774, 0.4608, 0.3994, 0.4608, 0.566, 0.3775, 0.566, 0.3775, 0.3994, 0.9473, 0.8702, 0.9473, 0.8774, 0.9436, 0.8774, 0.9436, 0.8702, 0.4608, 0.2328, 0.4608, 0.3994, 0.3775, 0.3994, 0.3775, 0.2328, 0.9473, 0.9714, 0.9455, 0.9786, 0.9436, 0.9714, 0.9455, 0.863, 0.9473, 0.8702, 0.9436, 0.8702, 0.4608, 0.06623, 0.4608, 0.2328, 0.3775, 0.2328, 0.3775, 0.06623, 0.9473, 0.9642, 0.9473, 0.9714, 0.9436, 0.9714, 0.9436, 0.9642, 0.9473, 0.9063, 0.9473, 0.9136, 0.9436, 0.9136, 0.9436, 0.9063, 0.9473, 0.9569, 0.9473, 0.9642, 0.9436, 0.9642, 0.9436, 0.9569, 0.9473, 0.8991, 0.9473, 0.9063, 0.9436, 0.9063, 0.9436, 0.8991, 0.9473, 0.9497, 0.9473, 0.9569, 0.9436, 0.9569, 0.9436, 0.9497, 0.9473, 0.8919, 0.9473, 0.8991, 0.9436, 0.8991, 0.9436, 0.8919, 0.4608, 0.7326, 0.4608, 0.8992, 0.3775, 0.8992, 0.3775, 0.7326, 0.9473, 0.8846, 0.9473, 0.8919, 0.9436, 0.8919, 0.9436, 0.8846, 0.4608, 0.566, 0.4608, 0.7326, 0.3775, 0.7326, 0.3775, 0.566, 0.9436, 0.8991, 0.9436, 0.9063, 0.94, 0.9063, 0.94, 0.8991, 0.9436, 0.9497, 0.9436, 0.9569, 0.94, 0.9569, 0.94, 0.9497, 0.9436, 0.8919, 0.9436, 0.8991, 0.94, 0.8991, 0.94, 0.8919, 0.3775, 0.7326, 0.3775, 0.8992, 0.2942, 0.8992, 0.2942, 0.7326, 0.9436, 0.8846, 0.9436, 0.8919, 0.94, 0.8919, 0.94, 0.8846, 0.3775, 0.566, 0.3775, 0.7326, 0.2942, 0.7326, 0.2942, 0.566, 0.9436, 0.8774, 0.9436, 0.8846, 0.94, 0.8846, 0.94, 0.8774, 0.3775, 0.3994, 0.3775, 0.566, 0.2942, 0.566, 0.2942, 0.3994, 0.9436, 0.8702, 0.9436, 0.8774, 0.94, 0.8774, 0.94, 0.8702, 0.3775, 0.2328, 0.3775, 0.3994, 0.2942, 0.3994, 0.2942, 0.2328, 0.9436, 0.9714, 0.9418, 0.9786, 0.94, 0.9714, 0.9418, 0.863, 0.9436, 0.8702, 0.94, 0.8702, 0.3775, 0.06623, 0.3775, 0.2328, 0.2942, 0.2328, 0.2942, 0.06623, 0.9436, 0.9642, 0.9436, 0.9714, 0.94, 0.9714, 0.94, 0.9642, 0.9436, 0.9063, 0.9436, 0.9136, 0.94, 0.9136, 0.94, 0.9063, 0.9436, 0.9569, 0.9436, 0.9642, 0.94, 0.9642, 0.94, 0.9569, 0.94, 0.8702, 0.94, 0.8774, 0.9364, 0.8774, 0.9364, 0.8702, 0.2942, 0.2328, 0.2942, 0.3994, 0.2109, 0.3994, 0.2109, 0.2328, 0.94, 0.9714, 0.9382, 0.9786, 0.9364, 0.9714, 0.9382, 0.863, 0.94, 0.8702, 0.9364, 0.8702, 0.2942, 0.06623, 0.2942, 0.2328, 0.2109, 0.2328, 0.2109, 0.06623, 0.94, 0.9642, 0.94, 0.9714, 0.9364, 0.9714, 0.9364, 0.9642, 0.94, 0.9063, 0.94, 0.9136, 0.9364, 0.9136, 0.9364, 0.9063, 0.94, 0.9569, 0.94, 0.9642, 0.9364, 0.9642, 0.9364, 0.9569, 0.94, 0.8991, 0.94, 0.9063, 0.9364, 0.9063, 0.9364, 0.8991, 0.94, 0.9497, 0.94, 0.9569, 0.9364, 0.9569, 0.9364, 0.9497, 0.94, 0.8919, 0.94, 0.8991, 0.9364, 0.8991, 0.9364, 0.8919, 0.2942, 0.7326, 0.2942, 0.8992, 0.2109, 0.8992, 0.2109, 0.7326, 0.94, 0.8846, 0.94, 0.8919, 0.9364, 0.8919, 0.9364, 0.8846, 0.2942, 0.566, 0.2942, 0.7326, 0.2109, 0.7326, 0.2109, 0.566, 0.94, 0.8774, 0.94, 0.8846, 0.9364, 0.8846, 0.9364, 0.8774, 0.2942, 0.3994, 0.2942, 0.566, 0.2109, 0.566, 0.2109, 0.3994, 0.9364, 0.9497, 0.9364, 0.9569, 0.9328, 0.9569, 0.9328, 0.9497, 0.9364, 0.8919, 0.9364, 0.8991, 0.9328, 0.8991, 0.9328, 0.8919, 0.9364, 0.9425, 0.9364, 0.9497, 0.9328, 0.9497, 0.9328, 0.9425, 0.9364, 0.8846, 0.9364, 0.8919, 0.9328, 0.8919, 0.9328, 0.8846, 0.9364, 0.9352, 0.9364, 0.9425, 0.9328, 0.9425, 0.9328, 0.9352, 0.9364, 0.8774, 0.9364, 0.8846, 0.9328, 0.8846, 0.9328, 0.8774, 0.9364, 0.928, 0.9364, 0.9352, 0.9328, 0.9352, 0.9328, 0.928, 0.9364, 0.8702, 0.9364, 0.8774, 0.9328, 0.8774, 0.9328, 0.8702, 0.9364, 0.9208, 0.9364, 0.928, 0.9328, 0.928, 0.9328, 0.9208, 0.9364, 0.9714, 0.9346, 0.9786, 0.9328, 0.9714, 0.9346, 0.863, 0.9364, 0.8702, 0.9328, 0.8702, 0.9364, 0.9136, 0.9364, 0.9208, 0.9328, 0.9208, 0.9328, 0.9136, 0.9364, 0.9642, 0.9364, 0.9714, 0.9328, 0.9714, 0.9328, 0.9642, 0.9364, 0.9063, 0.9364, 0.9136, 0.9328, 0.9136, 0.9328, 0.9063, 0.9364, 0.9569, 0.9364, 0.9642, 0.9328, 0.9642, 0.9328, 0.9569, 0.9364, 0.8991, 0.9364, 0.9063, 0.9328, 0.9063, 0.9328, 0.8991, 0.9328, 0.9208, 0.9328, 0.928, 0.9292, 0.928, 0.9292, 0.9208, 0.9328, 0.9714, 0.931, 0.9786, 0.9292, 0.9714, 0.931, 0.863, 0.9328, 0.8702, 0.9292, 0.8702, 0.9328, 0.9136, 0.9328, 0.9208, 0.9292, 0.9208, 0.9292, 0.9136, 0.9328, 0.9642, 0.9328, 0.9714, 0.9292, 0.9714, 0.9292, 0.9642, 0.9328, 0.9063, 0.9328, 0.9136, 0.9292, 0.9136, 0.9292, 0.9063, 0.9328, 0.9569, 0.9328, 0.9642, 0.9292, 0.9642, 0.9292, 0.9569, 0.9328, 0.8991, 0.9328, 0.9063, 0.9292, 0.9063, 0.9292, 0.8991, 0.9328, 0.9497, 0.9328, 0.9569, 0.9292, 0.9569, 0.9292, 0.9497, 0.9328, 0.8919, 0.9328, 0.8991, 0.9292, 0.8991, 0.9292, 0.8919, 0.9328, 0.9425, 0.9328, 0.9497, 0.9292, 0.9497, 0.9292, 0.9425, 0.9328, 0.8846, 0.9328, 0.8919, 0.9292, 0.8919, 0.9292, 0.8846, 0.9328, 0.9352, 0.9328, 0.9425, 0.9292, 0.9425, 0.9292, 0.9352, 0.9328, 0.8774, 0.9328, 0.8846, 0.9292, 0.8846, 0.9292, 0.8774, 0.9328, 0.928, 0.9328, 0.9352, 0.9292, 0.9352, 0.9292, 0.928, 0.9328, 0.8702, 0.9328, 0.8774, 0.9292, 0.8774, 0.9292, 0.8702, 0.9292, 0.8919, 0.9292, 0.8991, 0.9256, 0.8991, 0.9256, 0.8919, 0.9292, 0.9425, 0.9292, 0.9497, 0.9256, 0.9497, 0.9256, 0.9425, 0.9292, 0.8846, 0.9292, 0.8919, 0.9256, 0.8919, 0.9256, 0.8846, 0.9292, 0.9352, 0.9292, 0.9425, 0.9256, 0.9425, 0.9256, 0.9352, 0.9292, 0.8774, 0.9292, 0.8846, 0.9256, 0.8846, 0.9256, 0.8774, 0.9292, 0.928, 0.9292, 0.9352, 0.9256, 0.9352, 0.9256, 0.928, 0.9292, 0.8702, 0.9292, 0.8774, 0.9256, 0.8774, 0.9256, 0.8702, 0.9292, 0.9208, 0.9292, 0.928, 0.9256, 0.928, 0.9256, 0.9208, 0.9292, 0.9714, 0.9274, 0.9786, 0.9256, 0.9714, 0.9274, 0.863, 0.9292, 0.8702, 0.9256, 0.8702, 0.9292, 0.9136, 0.9292, 0.9208, 0.9256, 0.9208, 0.9256, 0.9136, 0.9292, 0.9642, 0.9292, 0.9714, 0.9256, 0.9714, 0.9256, 0.9642, 0.9292, 0.9063, 0.9292, 0.9136, 0.9256, 0.9136, 0.9256, 0.9063, 0.9292, 0.9569, 0.9292, 0.9642, 0.9256, 0.9642, 0.9256, 0.9569, 0.9292, 0.8991, 0.9292, 0.9063, 0.9256, 0.9063, 0.9256, 0.8991, 0.9292, 0.9497, 0.9292, 0.9569, 0.9256, 0.9569, 0.9256, 0.9497, 0.9256, 0.9714, 0.9238, 0.9786, 0.922, 0.9714, 0.9238, 0.863, 0.9256, 0.8702, 0.922, 0.8702, 0.9256, 0.9136, 0.9256, 0.9208, 0.922, 0.9208, 0.922, 0.9136, 0.9256, 0.9642, 0.9256, 0.9714, 0.922, 0.9714, 0.922, 0.9642, 0.9256, 0.9063, 0.9256, 0.9136, 0.922, 0.9136, 0.922, 0.9063, 0.9256, 0.9569, 0.9256, 0.9642, 0.922, 0.9642, 0.922, 0.9569, 0.9256, 0.8991, 0.9256, 0.9063, 0.922, 0.9063, 0.922, 0.8991, 0.9256, 0.9497, 0.9256, 0.9569, 0.922, 0.9569, 0.922, 0.9497, 0.9256, 0.8919, 0.9256, 0.8991, 0.922, 0.8991, 0.922, 0.8919, 0.9256, 0.9425, 0.9256, 0.9497, 0.922, 0.9497, 0.922, 0.9425, 0.9256, 0.8846, 0.9256, 0.8919, 0.922, 0.8919, 0.922, 0.8846, 0.9256, 0.9352, 0.9256, 0.9425, 0.922, 0.9425, 0.922, 0.9352, 0.9256, 0.8774, 0.9256, 0.8846, 0.922, 0.8846, 0.922, 0.8774, 0.9256, 0.928, 0.9256, 0.9352, 0.922, 0.9352, 0.922, 0.928, 0.9256, 0.8702, 0.9256, 0.8774, 0.922, 0.8774, 0.922, 0.8702, 0.9256, 0.9208, 0.9256, 0.928, 0.922, 0.928, 0.922, 0.9208, 0.922, 0.9425, 0.922, 0.9497, 0.9183, 0.9497, 0.9183, 0.9425, 0.922, 0.8846, 0.922, 0.8919, 0.9183, 0.8919, 0.9183, 0.8846, 0.922, 0.9352, 0.922, 0.9425, 0.9183, 0.9425, 0.9183, 0.9352, 0.922, 0.8774, 0.922, 0.8846, 0.9183, 0.8846, 0.9183, 0.8774, 0.922, 0.928, 0.922, 0.9352, 0.9183, 0.9352, 0.9183, 0.928, 0.922, 0.8702, 0.922, 0.8774, 0.9183, 0.8774, 0.9183, 0.8702, 0.922, 0.9208, 0.922, 0.928, 0.9183, 0.928, 0.9183, 0.9208, 0.922, 0.9714, 0.9202, 0.9786, 0.9183, 0.9714, 0.9202, 0.863, 0.922, 0.8702, 0.9183, 0.8702, 0.922, 0.9136, 0.922, 0.9208, 0.9183, 0.9208, 0.9183, 0.9136, 0.922, 0.9642, 0.922, 0.9714, 0.9183, 0.9714, 0.9183, 0.9642, 0.922, 0.9063, 0.922, 0.9136, 0.9183, 0.9136, 0.9183, 0.9063, 0.922, 0.9569, 0.922, 0.9642, 0.9183, 0.9642, 0.9183, 0.9569, 0.922, 0.8991, 0.922, 0.9063, 0.9183, 0.9063, 0.9183, 0.8991, 0.922, 0.9497, 0.922, 0.9569, 0.9183, 0.9569, 0.9183, 0.9497, 0.922, 0.8919, 0.922, 0.8991, 0.9183, 0.8991, 0.9183, 0.8919, 0.9183, 0.9136, 0.9183, 0.9208, 0.9147, 0.9208, 0.9147, 0.9136, 0.9183, 0.9642, 0.9183, 0.9714, 0.9147, 0.9714, 0.9147, 0.9642, 0.9183, 0.9063, 0.9183, 0.9136, 0.9147, 0.9136, 0.9147, 0.9063, 0.9183, 0.9569, 0.9183, 0.9642, 0.9147, 0.9642, 0.9147, 0.9569, 0.9183, 0.8991, 0.9183, 0.9063, 0.9147, 0.9063, 0.9147, 0.8991, 0.9183, 0.9497, 0.9183, 0.9569, 0.9147, 0.9569, 0.9147, 0.9497, 0.9183, 0.8919, 0.9183, 0.8991, 0.9147, 0.8991, 0.9147, 0.8919, 0.9183, 0.9425, 0.9183, 0.9497, 0.9147, 0.9497, 0.9147, 0.9425, 0.9183, 0.8846, 0.9183, 0.8919, 0.9147, 0.8919, 0.9147, 0.8846, 0.9183, 0.9352, 0.9183, 0.9425, 0.9147, 0.9425, 0.9147, 0.9352, 0.9183, 0.8774, 0.9183, 0.8846, 0.9147, 0.8846, 0.9147, 0.8774, 0.9183, 0.928, 0.9183, 0.9352, 0.9147, 0.9352, 0.9147, 0.928, 0.9183, 0.8702, 0.9183, 0.8774, 0.9147, 0.8774, 0.9147, 0.8702, 0.9183, 0.9208, 0.9183, 0.928, 0.9147, 0.928, 0.9147, 0.9208, 0.9183, 0.9714, 0.9165, 0.9786, 0.9147, 0.9714, 0.9165, 0.863, 0.9183, 0.8702, 0.9147, 0.8702, 0.9147, 0.8846, 0.9147, 0.8919, 0.9111, 0.8919, 0.9111, 0.8846, 0.9147, 0.9352, 0.9147, 0.9425, 0.9111, 0.9425, 0.9111, 0.9352, 0.9147, 0.8774, 0.9147, 0.8846, 0.9111, 0.8846, 0.9111, 0.8774, 0.9147, 0.928, 0.9147, 0.9352, 0.9111, 0.9352, 0.9111, 0.928, 0.9147, 0.8702, 0.9147, 0.8774, 0.9111, 0.8774, 0.9111, 0.8702, 0.9147, 0.9208, 0.9147, 0.928, 0.9111, 0.928, 0.9111, 0.9208, 0.9147, 0.9714, 0.9129, 0.9786, 0.9111, 0.9714, 0.9129, 0.863, 0.9147, 0.8702, 0.9111, 0.8702, 0.9147, 0.9136, 0.9147, 0.9208, 0.9111, 0.9208, 0.9111, 0.9136, 0.9147, 0.9642, 0.9147, 0.9714, 0.9111, 0.9714, 0.9111, 0.9642, 0.9147, 0.9063, 0.9147, 0.9136, 0.9111, 0.9136, 0.9111, 0.9063, 0.9147, 0.9569, 0.9147, 0.9642, 0.9111, 0.9642, 0.9111, 0.9569, 0.9147, 0.8991, 0.9147, 0.9063, 0.9111, 0.9063, 0.9111, 0.8991, 0.9147, 0.9497, 0.9147, 0.9569, 0.9111, 0.9569, 0.9111, 0.9497, 0.9147, 0.8919, 0.9147, 0.8991, 0.9111, 0.8991, 0.9111, 0.8919, 0.9147, 0.9425, 0.9147, 0.9497, 0.9111, 0.9497, 0.9111, 0.9425, 0.9111, 0.9063, 0.9111, 0.9136, 0.9075, 0.9136, 0.9075, 0.9063, 0.9111, 0.9569, 0.9111, 0.9642, 0.9075, 0.9642, 0.9075, 0.9569, 0.9111, 0.8991, 0.9111, 0.9063, 0.9075, 0.9063, 0.9075, 0.8991, 0.9111, 0.9497, 0.9111, 0.9569, 0.9075, 0.9569, 0.9075, 0.9497, 0.9111, 0.8919, 0.9111, 0.8991, 0.9075, 0.8991, 0.9075, 0.8919, 0.9111, 0.9425, 0.9111, 0.9497, 0.9075, 0.9497, 0.9075, 0.9425, 0.9111, 0.8846, 0.9111, 0.8919, 0.9075, 0.8919, 0.9075, 0.8846, 0.9111, 0.9352, 0.9111, 0.9425, 0.9075, 0.9425, 0.9075, 0.9352, 0.9111, 0.8774, 0.9111, 0.8846, 0.9075, 0.8846, 0.9075, 0.8774, 0.9111, 0.928, 0.9111, 0.9352, 0.9075, 0.9352, 0.9075, 0.928, 0.9111, 0.8702, 0.9111, 0.8774, 0.9075, 0.8774, 0.9075, 0.8702, 0.9111, 0.9208, 0.9111, 0.928, 0.9075, 0.928, 0.9075, 0.9208, 0.9111, 0.9714, 0.9093, 0.9786, 0.9075, 0.9714, 0.9093, 0.863, 0.9111, 0.8702, 0.9075, 0.8702, 0.9111, 0.9136, 0.9111, 0.9208, 0.9075, 0.9208, 0.9075, 0.9136, 0.9111, 0.9642, 0.9111, 0.9714, 0.9075, 0.9714, 0.9075, 0.9642, 0.9075, 0.8774, 0.9075, 0.8846, 0.9039, 0.8846, 0.9039, 0.8774, 0.9075, 0.928, 0.9075, 0.9352, 0.9039, 0.9352, 0.9039, 0.928, 0.9075, 0.8702, 0.9075, 0.8774, 0.9039, 0.8774, 0.9039, 0.8702, 0.9075, 0.9208, 0.9075, 0.928, 0.9039, 0.928, 0.9039, 0.9208, 0.9075, 0.9714, 0.9057, 0.9786, 0.9039, 0.9714, 0.9057, 0.863, 0.9075, 0.8702, 0.9039, 0.8702, 0.9075, 0.9136, 0.9075, 0.9208, 0.9039, 0.9208, 0.9039, 0.9136, 0.9075, 0.9642, 0.9075, 0.9714, 0.9039, 0.9714, 0.9039, 0.9642, 0.9075, 0.9063, 0.9075, 0.9136, 0.9039, 0.9136, 0.9039, 0.9063, 0.9075, 0.9569, 0.9075, 0.9642, 0.9039, 0.9642, 0.9039, 0.9569, 0.9075, 0.8991, 0.9075, 0.9063, 0.9039, 0.9063, 0.9039, 0.8991, 0.9075, 0.9497, 0.9075, 0.9569, 0.9039, 0.9569, 0.9039, 0.9497, 0.9075, 0.8919, 0.9075, 0.8991, 0.9039, 0.8991, 0.9039, 0.8919, 0.9075, 0.9425, 0.9075, 0.9497, 0.9039, 0.9497, 0.9039, 0.9425, 0.9075, 0.8846, 0.9075, 0.8919, 0.9039, 0.8919, 0.9039, 0.8846, 0.9075, 0.9352, 0.9075, 0.9425, 0.9039, 0.9425, 0.9039, 0.9352, 0.9039, 0.9569, 0.9039, 0.9642, 0.9003, 0.9642, 0.9003, 0.9569, 0.9039, 0.8991, 0.9039, 0.9063, 0.9003, 0.9063, 0.9003, 0.8991, 0.9039, 0.9497, 0.9039, 0.9569, 0.9003, 0.9569, 0.9003, 0.9497, 0.9039, 0.8919, 0.9039, 0.8991, 0.9003, 0.8991, 0.9003, 0.8919, 0.9039, 0.9425, 0.9039, 0.9497, 0.9003, 0.9497, 0.9003, 0.9425, 0.9039, 0.8846, 0.9039, 0.8919, 0.9003, 0.8919, 0.9003, 0.8846, 0.9039, 0.9352, 0.9039, 0.9425, 0.9003, 0.9425, 0.9003, 0.9352, 0.9039, 0.8774, 0.9039, 0.8846, 0.9003, 0.8846, 0.9003, 0.8774, 0.9039, 0.928, 0.9039, 0.9352, 0.9003, 0.9352, 0.9003, 0.928, 0.9039, 0.8702, 0.9039, 0.8774, 0.9003, 0.8774, 0.9003, 0.8702, 0.9039, 0.9208, 0.9039, 0.928, 0.9003, 0.928, 0.9003, 0.9208, 0.9039, 0.9714, 0.9021, 0.9786, 0.9003, 0.9714, 0.9021, 0.863, 0.9039, 0.8702, 0.9003, 0.8702, 0.9039, 0.9136, 0.9039, 0.9208, 0.9003, 0.9208, 0.9003, 0.9136, 0.9039, 0.9642, 0.9039, 0.9714, 0.9003, 0.9714, 0.9003, 0.9642, 0.9039, 0.9063, 0.9039, 0.9136, 0.9003, 0.9136, 0.9003, 0.9063, 0.9003, 0.928, 0.9003, 0.9352, 0.8967, 0.9352, 0.8967, 0.928, 0.9003, 0.8702, 0.9003, 0.8774, 0.8967, 0.8774, 0.8967, 0.8702, 0.9003, 0.9208, 0.9003, 0.928, 0.8967, 0.928, 0.8967, 0.9208, 0.9003, 0.9714, 0.8985, 0.9786, 0.8967, 0.9714, 0.8985, 0.863, 0.9003, 0.8702, 0.8967, 0.8702, 0.9003, 0.9136, 0.9003, 0.9208, 0.8967, 0.9208, 0.8967, 0.9136, 0.9003, 0.9642, 0.9003, 0.9714, 0.8967, 0.9714, 0.8967, 0.9642, 0.9003, 0.9063, 0.9003, 0.9136, 0.8967, 0.9136, 0.8967, 0.9063, 0.9003, 0.9569, 0.9003, 0.9642, 0.8967, 0.9642, 0.8967, 0.9569, 0.9003, 0.8991, 0.9003, 0.9063, 0.8967, 0.9063, 0.8967, 0.8991, 0.9003, 0.9497, 0.9003, 0.9569, 0.8967, 0.9569, 0.8967, 0.9497, 0.9003, 0.8919, 0.9003, 0.8991, 0.8967, 0.8991, 0.8967, 0.8919, 0.9003, 0.9425, 0.9003, 0.9497, 0.8967, 0.9497, 0.8967, 0.9425, 0.9003, 0.8846, 0.9003, 0.8919, 0.8967, 0.8919, 0.8967, 0.8846, 0.9003, 0.9352, 0.9003, 0.9425, 0.8967, 0.9425, 0.8967, 0.9352, 0.9003, 0.8774, 0.9003, 0.8846, 0.8967, 0.8846, 0.8967, 0.8774, 0.8967, 0.8991, 0.8967, 0.9063, 0.893, 0.9063, 0.893, 0.8991, 0.8967, 0.9497, 0.8967, 0.9569, 0.893, 0.9569, 0.893, 0.9497, 0.8967, 0.8919, 0.8967, 0.8991, 0.893, 0.8991, 0.893, 0.8919, 0.8967, 0.9425, 0.8967, 0.9497, 0.893, 0.9497, 0.893, 0.9425, 0.8967, 0.8846, 0.8967, 0.8919, 0.893, 0.8919, 0.893, 0.8846, 0.8967, 0.9352, 0.8967, 0.9425, 0.893, 0.9425, 0.893, 0.9352, 0.8967, 0.8774, 0.8967, 0.8846, 0.893, 0.8846, 0.893, 0.8774, 0.8967, 0.928, 0.8967, 0.9352, 0.893, 0.9352, 0.893, 0.928, 0.8967, 0.8702, 0.8967, 0.8774, 0.893, 0.8774, 0.893, 0.8702, 0.8967, 0.9208, 0.8967, 0.928, 0.893, 0.928, 0.893, 0.9208, 0.8967, 0.9714, 0.8949, 0.9786, 0.893, 0.9714, 0.8949, 0.863, 0.8967, 0.8702, 0.893, 0.8702, 0.8967, 0.9136, 0.8967, 0.9208, 0.893, 0.9208, 0.893, 0.9136, 0.8967, 0.9642, 0.8967, 0.9714, 0.893, 0.9714, 0.893, 0.9642, 0.8967, 0.9063, 0.8967, 0.9136, 0.893, 0.9136, 0.893, 0.9063, 0.8967, 0.9569, 0.8967, 0.9642, 0.893, 0.9642, 0.893, 0.9569, 0.893, 0.8702, 0.893, 0.8774, 0.8894, 0.8774, 0.8894, 0.8702, 0.893, 0.9208, 0.893, 0.928, 0.8894, 0.928, 0.8894, 0.9208, 0.893, 0.9714, 0.8912, 0.9786, 0.8894, 0.9714, 0.8912, 0.863, 0.893, 0.8702, 0.8894, 0.8702, 0.893, 0.9136, 0.893, 0.9208, 0.8894, 0.9208, 0.8894, 0.9136, 0.893, 0.9642, 0.893, 0.9714, 0.8894, 0.9714, 0.8894, 0.9642, 0.893, 0.9063, 0.893, 0.9136, 0.8894, 0.9136, 0.8894, 0.9063, 0.893, 0.9569, 0.893, 0.9642, 0.8894, 0.9642, 0.8894, 0.9569, 0.893, 0.8991, 0.893, 0.9063, 0.8894, 0.9063, 0.8894, 0.8991, 0.893, 0.9497, 0.893, 0.9569, 0.8894, 0.9569, 0.8894, 0.9497, 0.893, 0.8919, 0.893, 0.8991, 0.8894, 0.8991, 0.8894, 0.8919, 0.893, 0.9425, 0.893, 0.9497, 0.8894, 0.9497, 0.8894, 0.9425, 0.893, 0.8846, 0.893, 0.8919, 0.8894, 0.8919, 0.8894, 0.8846, 0.893, 0.9352, 0.893, 0.9425, 0.8894, 0.9425, 0.8894, 0.9352, 0.893, 0.8774, 0.893, 0.8846, 0.8894, 0.8846, 0.8894, 0.8774, 0.893, 0.928, 0.893, 0.9352, 0.8894, 0.9352, 0.8894, 0.928, 0.8894, 0.9497, 0.8894, 0.9569, 0.8858, 0.9569, 0.8858, 0.9497, 0.8894, 0.8919, 0.8894, 0.8991, 0.8858, 0.8991, 0.8858, 0.8919, 0.8894, 0.9425, 0.8894, 0.9497, 0.8858, 0.9497, 0.8858, 0.9425, 0.8894, 0.8846, 0.8894, 0.8919, 0.8858, 0.8919, 0.8858, 0.8846, 0.8894, 0.9352, 0.8894, 0.9425, 0.8858, 0.9425, 0.8858, 0.9352, 0.8894, 0.8774, 0.8894, 0.8846, 0.8858, 0.8846, 0.8858, 0.8774, 0.8894, 0.928, 0.8894, 0.9352, 0.8858, 0.9352, 0.8858, 0.928, 0.8894, 0.8702, 0.8894, 0.8774, 0.8858, 0.8774, 0.8858, 0.8702, 0.8894, 0.9208, 0.8894, 0.928, 0.8858, 0.928, 0.8858, 0.9208, 0.8894, 0.9714, 0.8876, 0.9786, 0.8858, 0.9714, 0.8876, 0.863, 0.8894, 0.8702, 0.8858, 0.8702, 0.8894, 0.9136, 0.8894, 0.9208, 0.8858, 0.9208, 0.8858, 0.9136, 0.8894, 0.9642, 0.8894, 0.9714, 0.8858, 0.9714, 0.8858, 0.9642, 0.8894, 0.9063, 0.8894, 0.9136, 0.8858, 0.9136, 0.8858, 0.9063, 0.8894, 0.9569, 0.8894, 0.9642, 0.8858, 0.9642, 0.8858, 0.9569, 0.8894, 0.8991, 0.8894, 0.9063, 0.8858, 0.9063, 0.8858, 0.8991, 0.8858, 0.9208, 0.8858, 0.928, 0.8822, 0.928, 0.8822, 0.9208, 0.8858, 0.9714, 0.884, 0.9786, 0.8822, 0.9714, 0.884, 0.863, 0.8858, 0.8702, 0.8822, 0.8702, 0.8858, 0.9136, 0.8858, 0.9208, 0.8822, 0.9208, 0.8822, 0.9136, 0.8858, 0.9642, 0.8858, 0.9714, 0.8822, 0.9714, 0.8822, 0.9642, 0.8858, 0.9063, 0.8858, 0.9136, 0.8822, 0.9136, 0.8822, 0.9063, 0.8858, 0.9569, 0.8858, 0.9642, 0.8822, 0.9642, 0.8822, 0.9569, 0.8858, 0.8991, 0.8858, 0.9063, 0.8822, 0.9063, 0.8822, 0.8991, 0.8858, 0.9497, 0.8858, 0.9569, 0.8822, 0.9569, 0.8822, 0.9497, 0.8858, 0.8919, 0.8858, 0.8991, 0.8822, 0.8991, 0.8822, 0.8919, 0.8858, 0.9425, 0.8858, 0.9497, 0.8822, 0.9497, 0.8822, 0.9425, 0.8858, 0.8846, 0.8858, 0.8919, 0.8822, 0.8919, 0.8822, 0.8846, 0.8858, 0.9352, 0.8858, 0.9425, 0.8822, 0.9425, 0.8822, 0.9352, 0.8858, 0.8774, 0.8858, 0.8846, 0.8822, 0.8846, 0.8822, 0.8774, 0.8858, 0.928, 0.8858, 0.9352, 0.8822, 0.9352, 0.8822, 0.928, 0.8858, 0.8702, 0.8858, 0.8774, 0.8822, 0.8774, 0.8822, 0.8702, 0.8822, 0.8919, 0.8822, 0.8991, 0.8786, 0.8991, 0.8786, 0.8919, 0.8822, 0.9425, 0.8822, 0.9497, 0.8786, 0.9497, 0.8786, 0.9425, 0.8822, 0.8846, 0.8822, 0.8919, 0.8786, 0.8919, 0.8786, 0.8846, 0.8822, 0.9352, 0.8822, 0.9425, 0.8786, 0.9425, 0.8786, 0.9352, 0.8822, 0.8774, 0.8822, 0.8846, 0.8786, 0.8846, 0.8786, 0.8774, 0.8822, 0.928, 0.8822, 0.9352, 0.8786, 0.9352, 0.8786, 0.928, 0.8822, 0.8702, 0.8822, 0.8774, 0.8786, 0.8774, 0.8786, 0.8702, 0.8822, 0.9208, 0.8822, 0.928, 0.8786, 0.928, 0.8786, 0.9208, 0.8822, 0.9714, 0.8804, 0.9786, 0.8786, 0.9714, 0.8804, 0.863, 0.8822, 0.8702, 0.8786, 0.8702, 0.8822, 0.9136, 0.8822, 0.9208, 0.8786, 0.9208, 0.8786, 0.9136, 0.8822, 0.9642, 0.8822, 0.9714, 0.8786, 0.9714, 0.8786, 0.9642, 0.8822, 0.9063, 0.8822, 0.9136, 0.8786, 0.9136, 0.8786, 0.9063, 0.8822, 0.9569, 0.8822, 0.9642, 0.8786, 0.9642, 0.8786, 0.9569, 0.8822, 0.8991, 0.8822, 0.9063, 0.8786, 0.9063, 0.8786, 0.8991, 0.8822, 0.9497, 0.8822, 0.9569, 0.8786, 0.9569, 0.8786, 0.9497, 0.8768, 0.863, 0.8786, 0.8702, 0.875, 0.8702, 0.8786, 0.9136, 0.8786, 0.9208, 0.875, 0.9208, 0.875, 0.9136, 0.8786, 0.9642, 0.8786, 0.9714, 0.875, 0.9714, 0.875, 0.9642, 0.8786, 0.9063, 0.8786, 0.9136, 0.875, 0.9136, 0.875, 0.9063, 0.8786, 0.9569, 0.8786, 0.9642, 0.875, 0.9642, 0.875, 0.9569, 0.8786, 0.8991, 0.8786, 0.9063, 0.875, 0.9063, 0.875, 0.8991, 0.8786, 0.9497, 0.8786, 0.9569, 0.875, 0.9569, 0.875, 0.9497, 0.8786, 0.8919, 0.8786, 0.8991, 0.875, 0.8991, 0.875, 0.8919, 0.8786, 0.9425, 0.8786, 0.9497, 0.875, 0.9497, 0.875, 0.9425, 0.8786, 0.8846, 0.8786, 0.8919, 0.875, 0.8919, 0.875, 0.8846, 0.8786, 0.9352, 0.8786, 0.9425, 0.875, 0.9425, 0.875, 0.9352, 0.8786, 0.8774, 0.8786, 0.8846, 0.875, 0.8846, 0.875, 0.8774, 0.8786, 0.928, 0.8786, 0.9352, 0.875, 0.9352, 0.875, 0.928, 0.8786, 0.8702, 0.8786, 0.8774, 0.875, 0.8774, 0.875, 0.8702, 0.8786, 0.9208, 0.8786, 0.928, 0.875, 0.928, 0.875, 0.9208, 0.8786, 0.9714, 0.8768, 0.9786, 0.875, 0.9714, 0.9906, 0.8846, 0.9906, 0.8919, 0.987, 0.8919, 0.987, 0.8846, 0.9906, 0.9352, 0.9906, 0.9425, 0.987, 0.9425, 0.987, 0.9352, 0.9906, 0.8774, 0.9906, 0.8846, 0.987, 0.8846, 0.987, 0.8774, 0.9906, 0.928, 0.9906, 0.9352, 0.987, 0.9352, 0.987, 0.928, 0.9906, 0.8702, 0.9906, 0.8774, 0.987, 0.8774, 0.987, 0.8702, 0.9906, 0.9208, 0.9906, 0.928, 0.987, 0.928, 0.987, 0.9208, 0.9906, 0.9714, 0.9888, 0.9786, 0.987, 0.9714, 0.9888, 0.863, 0.9906, 0.8702, 0.987, 0.8702, 0.9906, 0.9136, 0.9906, 0.9208, 0.987, 0.9208, 0.987, 0.9136, 0.9906, 0.9642, 0.9906, 0.9714, 0.987, 0.9714, 0.987, 0.9642, 0.9906, 0.9063, 0.9906, 0.9136, 0.987, 0.9136, 0.987, 0.9063, 0.9906, 0.9569, 0.9906, 0.9642, 0.987, 0.9642, 0.987, 0.9569, 0.9906, 0.8991, 0.9906, 0.9063, 0.987, 0.9063, 0.987, 0.8991, 0.9906, 0.9497, 0.9906, 0.9569, 0.987, 0.9569, 0.987, 0.9497, 0.9906, 0.8919, 0.9906, 0.8991, 0.987, 0.8991, 0.987, 0.8919, 0.9906, 0.9425, 0.9906, 0.9497, 0.987, 0.9497, 0.987, 0.9425, 0.987, 0.9642, 0.987, 0.9714, 0.9834, 0.9714, 0.9834, 0.9642, 0.987, 0.9063, 0.987, 0.9136, 0.9834, 0.9136, 0.9834, 0.9063, 0.987, 0.9569, 0.987, 0.9642, 0.9834, 0.9642, 0.9834, 0.9569, 0.987, 0.8991, 0.987, 0.9063, 0.9834, 0.9063, 0.9834, 0.8991, 0.987, 0.9497, 0.987, 0.9569, 0.9834, 0.9569, 0.9834, 0.9497, 0.987, 0.8919, 0.987, 0.8991, 0.9834, 0.8991, 0.9834, 0.8919, 0.987, 0.9425, 0.987, 0.9497, 0.9834, 0.9497, 0.9834, 0.9425, 0.987, 0.8846, 0.987, 0.8919, 0.9834, 0.8919, 0.9834, 0.8846, 0.987, 0.9352, 0.987, 0.9425, 0.9834, 0.9425, 0.9834, 0.9352, 0.987, 0.8774, 0.987, 0.8846, 0.9834, 0.8846, 0.9834, 0.8774, 0.987, 0.928, 0.987, 0.9352, 0.9834, 0.9352, 0.9834, 0.928, 0.987, 0.8702, 0.987, 0.8774, 0.9834, 0.8774, 0.9834, 0.8702, 0.987, 0.9208, 0.987, 0.928, 0.9834, 0.928, 0.9834, 0.9208, 0.987, 0.9714, 0.9852, 0.9786, 0.9834, 0.9714, 0.9852, 0.863, 0.987, 0.8702, 0.9834, 0.8702, 0.987, 0.9136, 0.987, 0.9208, 0.9834, 0.9208, 0.9834, 0.9136, 0.9834, 0.9352, 0.9834, 0.9425, 0.9798, 0.9425, 0.9798, 0.9352, 0.9834, 0.8774, 0.9834, 0.8846, 0.9798, 0.8846, 0.9798, 0.8774, 0.9834, 0.928, 0.9834, 0.9352, 0.9798, 0.9352, 0.9798, 0.928, 0.9834, 0.8702, 0.9834, 0.8774, 0.9798, 0.8774, 0.9798, 0.8702, 0.9834, 0.9208, 0.9834, 0.928, 0.9798, 0.928, 0.9798, 0.9208, 0.9834, 0.9714, 0.9816, 0.9786, 0.9798, 0.9714, 0.9816, 0.863, 0.9834, 0.8702, 0.9798, 0.8702, 0.9834, 0.9136, 0.9834, 0.9208, 0.9798, 0.9208, 0.9798, 0.9136, 0.9834, 0.9642, 0.9834, 0.9714, 0.9798, 0.9714, 0.9798, 0.9642, 0.9834, 0.9063, 0.9834, 0.9136, 0.9798, 0.9136, 0.9798, 0.9063, 0.9834, 0.9569, 0.9834, 0.9642, 0.9798, 0.9642, 0.9798, 0.9569, 0.9834, 0.8991, 0.9834, 0.9063, 0.9798, 0.9063, 0.9798, 0.8991, 0.9834, 0.9497, 0.9834, 0.9569, 0.9798, 0.9569, 0.9798, 0.9497, 0.9834, 0.8919, 0.9834, 0.8991, 0.9798, 0.8991, 0.9798, 0.8919, 0.9834, 0.9425, 0.9834, 0.9497, 0.9798, 0.9497, 0.9798, 0.9425, 0.9834, 0.8846, 0.9834, 0.8919, 0.9798, 0.8919, 0.9798, 0.8846, 0.9798, 0.9063, 0.9798, 0.9136, 0.9762, 0.9136, 0.9762, 0.9063, 0.9798, 0.9569, 0.9798, 0.9642, 0.9762, 0.9642, 0.9762, 0.9569, 0.9798, 0.8991, 0.9798, 0.9063, 0.9762, 0.9063, 0.9762, 0.8991, 0.9798, 0.9497, 0.9798, 0.9569, 0.9762, 0.9569, 0.9762, 0.9497, 0.9798, 0.8919, 0.9798, 0.8991, 0.9762, 0.8991, 0.9762, 0.8919, 0.9798, 0.9425, 0.9798, 0.9497, 0.9762, 0.9497, 0.9762, 0.9425, 0.9798, 0.8846, 0.9798, 0.8919, 0.9762, 0.8919, 0.9762, 0.8846, 0.9798, 0.9352, 0.9798, 0.9425, 0.9762, 0.9425, 0.9762, 0.9352, 0.9798, 0.8774, 0.9798, 0.8846, 0.9762, 0.8846, 0.9762, 0.8774, 0.9798, 0.928, 0.9798, 0.9352, 0.9762, 0.9352, 0.9762, 0.928, 0.9798, 0.8702, 0.9798, 0.8774, 0.9762, 0.8774, 0.9762, 0.8702, 0.9798, 0.9208, 0.9798, 0.928, 0.9762, 0.928, 0.9762, 0.9208, 0.9798, 0.9714, 0.978, 0.9786, 0.9762, 0.9714, 0.978, 0.863, 0.9798, 0.8702, 0.9762, 0.8702, 0.9798, 0.9136, 0.9798, 0.9208, 0.9762, 0.9208, 0.9762, 0.9136, 0.9798, 0.9642, 0.9798, 0.9714, 0.9762, 0.9714, 0.9762, 0.9642, 0.9762, 0.8774, 0.9762, 0.8846, 0.9726, 0.8846, 0.9726, 0.8774, 0.9762, 0.928, 0.9762, 0.9352, 0.9726, 0.9352, 0.9726, 0.928, 0.9762, 0.8702, 0.9762, 0.8774, 0.9726, 0.8774, 0.9726, 0.8702, 0.9762, 0.9208, 0.9762, 0.928, 0.9726, 0.928, 0.9726, 0.9208, 0.9762, 0.9714, 0.9744, 0.9786, 0.9726, 0.9714, 0.9744, 0.863, 0.9762, 0.8702, 0.9726, 0.8702, 0.9762, 0.9136, 0.9762, 0.9208, 0.9726, 0.9208, 0.9726, 0.9136, 0.9762, 0.9642, 0.9762, 0.9714, 0.9726, 0.9714, 0.9726, 0.9642, 0.9762, 0.9063, 0.9762, 0.9136, 0.9726, 0.9136, 0.9726, 0.9063, 0.9762, 0.9569, 0.9762, 0.9642, 0.9726, 0.9642, 0.9726, 0.9569, 0.9762, 0.8991, 0.9762, 0.9063, 0.9726, 0.9063, 0.9726, 0.8991, 0.9762, 0.9497, 0.9762, 0.9569, 0.9726, 0.9569, 0.9726, 0.9497, 0.9762, 0.8919, 0.9762, 0.8991, 0.9726, 0.8991, 0.9726, 0.8919, 0.9762, 0.9425, 0.9762, 0.9497, 0.9726, 0.9497, 0.9726, 0.9425, 0.9762, 0.8846, 0.9762, 0.8919, 0.9726, 0.8919, 0.9726, 0.8846, 0.9762, 0.9352, 0.9762, 0.9425, 0.9726, 0.9425, 0.9726, 0.9352, 0.9726, 0.9569, 0.9726, 0.9642, 0.9689, 0.9642, 0.9689, 0.9569, 0.9726, 0.8991, 0.9726, 0.9063, 0.9689, 0.9063, 0.9689, 0.8991, 0.9726, 0.9497, 0.9726, 0.9569, 0.9689, 0.9569, 0.9689, 0.9497, 0.9726, 0.8919, 0.9726, 0.8991, 0.9689, 0.8991, 0.9689, 0.8919, 0.9726, 0.9425, 0.9726, 0.9497, 0.9689, 0.9497, 0.9689, 0.9425, 0.9726, 0.8846, 0.9726, 0.8919, 0.9689, 0.8919, 0.9689, 0.8846, 0.9726, 0.9352, 0.9726, 0.9425, 0.9689, 0.9425, 0.9689, 0.9352, 0.9726, 0.8774, 0.9726, 0.8846, 0.9689, 0.8846, 0.9689, 0.8774, 0.9726, 0.928, 0.9726, 0.9352, 0.9689, 0.9352, 0.9689, 0.928, 0.9726, 0.8702, 0.9726, 0.8774, 0.9689, 0.8774, 0.9689, 0.8702, 0.9726, 0.9208, 0.9726, 0.928, 0.9689, 0.928, 0.9689, 0.9208, 0.9726, 0.9714, 0.9708, 0.9786, 0.9689, 0.9714, 0.9708, 0.863, 0.9726, 0.8702, 0.9689, 0.8702, 0.9726, 0.9136, 0.9726, 0.9208, 0.9689, 0.9208, 0.9689, 0.9136, 0.9726, 0.9642, 0.9726, 0.9714, 0.9689, 0.9714, 0.9689, 0.9642, 0.9726, 0.9063, 0.9726, 0.9136, 0.9689, 0.9136, 0.9689, 0.9063, 0.9689, 0.928, 0.9689, 0.9352, 0.9653, 0.9352, 0.9653, 0.928, 0.9689, 0.8702, 0.9689, 0.8774, 0.9653, 0.8774, 0.9653, 0.8702, 0.9689, 0.9208, 0.9689, 0.928, 0.9653, 0.928, 0.9653, 0.9208, 0.9689, 0.9714, 0.9671, 0.9786, 0.9653, 0.9714, 0.9671, 0.863, 0.9689, 0.8702, 0.9653, 0.8702, 0.9689, 0.9136, 0.9689, 0.9208, 0.9653, 0.9208, 0.9653, 0.9136, 0.9689, 0.9642, 0.9689, 0.9714, 0.9653, 0.9714, 0.9653, 0.9642, 0.9689, 0.9063, 0.9689, 0.9136, 0.9653, 0.9136, 0.9653, 0.9063, 0.9689, 0.9569, 0.9689, 0.9642, 0.9653, 0.9642, 0.9653, 0.9569, 0.9689, 0.8991, 0.9689, 0.9063, 0.9653, 0.9063, 0.9653, 0.8991, 0.9689, 0.9497, 0.9689, 0.9569, 0.9653, 0.9569, 0.9653, 0.9497, 0.9689, 0.8919, 0.9689, 0.8991, 0.9653, 0.8991, 0.9653, 0.8919, 0.9689, 0.9425, 0.9689, 0.9497, 0.9653, 0.9497, 0.9653, 0.9425, 0.9689, 0.8846, 0.9689, 0.8919, 0.9653, 0.8919, 0.9653, 0.8846, 0.9689, 0.9352, 0.9689, 0.9425, 0.9653, 0.9425, 0.9653, 0.9352, 0.9689, 0.8774, 0.9689, 0.8846, 0.9653, 0.8846, 0.9653, 0.8774, 0.9653, 0.8991, 0.9653, 0.9063, 0.9617, 0.9063, 0.9617, 0.8991, 0.9653, 0.9497, 0.9653, 0.9569, 0.9617, 0.9569, 0.9617, 0.9497, 0.9653, 0.8919, 0.9653, 0.8991, 0.9617, 0.8991, 0.9617, 0.8919, 0.9653, 0.9425, 0.9653, 0.9497, 0.9617, 0.9497, 0.9617, 0.9425, 0.9653, 0.8846, 0.9653, 0.8919, 0.9617, 0.8919, 0.9617, 0.8846, 0.9653, 0.9352, 0.9653, 0.9425, 0.9617, 0.9425, 0.9617, 0.9352, 0.9653, 0.8774, 0.9653, 0.8846, 0.9617, 0.8846, 0.9617, 0.8774, 0.9653, 0.928, 0.9653, 0.9352, 0.9617, 0.9352, 0.9617, 0.928, 0.9653, 0.8702, 0.9653, 0.8774, 0.9617, 0.8774, 0.9617, 0.8702, 0.9653, 0.9208, 0.9653, 0.928, 0.9617, 0.928, 0.9617, 0.9208, 0.9653, 0.9714, 0.9635, 0.9786, 0.9617, 0.9714, 0.9635, 0.863, 0.9653, 0.8702, 0.9617, 0.8702, 0.9653, 0.9136, 0.9653, 0.9208, 0.9617, 0.9208, 0.9617, 0.9136, 0.9653, 0.9642, 0.9653, 0.9714, 0.9617, 0.9714, 0.9617, 0.9642, 0.9653, 0.9063, 0.9653, 0.9136, 0.9617, 0.9136, 0.9617, 0.9063, 0.9653, 0.9569, 0.9653, 0.9642, 0.9617, 0.9642, 0.9617, 0.9569])
me_sphere.materials.append(mat_material_001)
me_sphere.use_remesh_fix_poles = True
me_sphere.use_remesh_preserve_attributes = False
me_sphere.update()

# ---- objects
ob_light = bpy.data.objects.new('Light', light_light)
ob_camera = bpy.data.objects.new('Camera', cam_camera)
ob_sphere = bpy.data.objects.new('Sphere', me_sphere)

# ---- transforms, parenting, visibility, modifiers, constraints
ob_light.location = (4.076, 1.005, 5.904)
ob_light.rotation_euler = (0.6503, 0.05522, 1.866)
ob_light.lock_rotations_4d = False
ob_light.empty_display_type = 'ARROWS'
ob_light.color = (0.0, 0.0, 0.0, 0.0)
ob_light.lineart.crease_threshold = 0.0
ob_camera.location = (7.359, -6.926, 4.958)
ob_camera.rotation_euler = (1.109, 0.0, 0.8149)
ob_camera.lock_rotations_4d = False
ob_camera.empty_display_type = 'ARROWS'
ob_camera.color = (0.0, 0.0, 0.0, 0.0)
ob_camera.display_type = 'WIRE'
ob_camera.lineart.crease_threshold = 0.0
ob_sphere.location = (0.0, 0.0, 0.0)

# ---- collection membership
col_collection.objects.link(ob_light)
col_collection.objects.link(ob_camera)
col_collection.objects.link(ob_sphere)

# ---- scene / render settings (as saved in the file)
scene.camera = ob_camera
scene.frame_start = 1; scene.frame_end = 250; scene.frame_set(1)
scene.render.engine = 'BLENDER_EEVEE_NEXT'
scene.cycles.sampling_pattern = 'TABULATED_SOBOL'
scene.cycles.use_light_tree = False
scene.view_settings.view_transform = 'Filmic'
bpy.context.view_layer.update()
